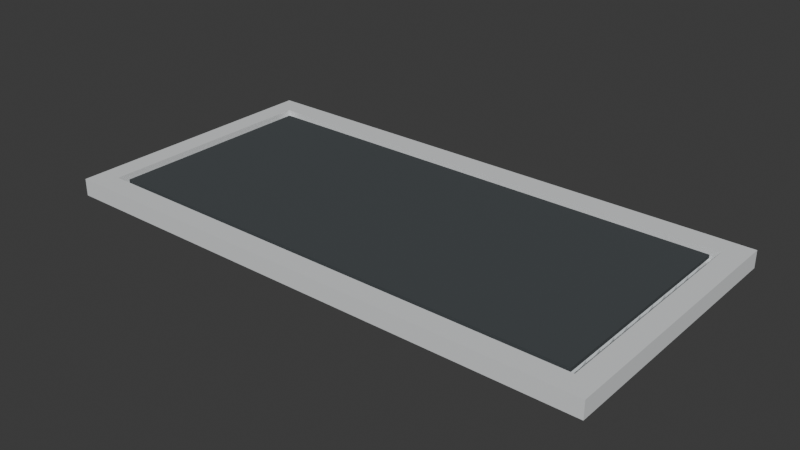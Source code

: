 # Source: hvac-diffuser.blend  (saved by Blender 5.2.44; exported with 4.5.12 LTS)
import bpy
from mathutils import Matrix  # noqa: F401  (used for matrix-valued properties, if any)

bpy.ops.wm.read_factory_settings(use_empty=True)
scene = bpy.context.scene
scene.name = 'Scene'

# ---- collections
col_collection = bpy.data.collections.new('Collection'); scene.collection.children.link(col_collection)

# ---- materials (node trees are filled in below, after node groups)
mat_paintedsteel = bpy.data.materials.new('PaintedSteel')
mat_paintedsteel.diffuse_color = (0.79, 0.81, 0.82, 1.0)
mat_recessshadow = bpy.data.materials.new('RecessShadow')
mat_recessshadow.diffuse_color = (0.058, 0.067, 0.072, 1.0)
mat_louvermetal = bpy.data.materials.new('LouverMetal')
mat_louvermetal.diffuse_color = (0.66, 0.7, 0.72, 1.0)

# ---- material node trees
mat_paintedsteel.use_nodes = True; mat_paintedsteel.node_tree.nodes.clear()
_N = mat_paintedsteel.node_tree.nodes; _L = mat_paintedsteel.node_tree.links
n0 = _N.new('ShaderNodeBsdfPrincipled'); n0.name = 'Principled BSDF'; n0.location = (-200, 100)
n0.inputs[0].default_value = (0.79, 0.81, 0.82, 1.0)
n0.inputs[1].default_value = 0.05
n0.inputs[2].default_value = 0.57
n0.inputs[10].default_value = 0.005
n1 = _N.new('ShaderNodeOutputMaterial'); n1.name = 'Material Output'; n1.location = (200, 100)
_L.new(n0.outputs[0], n1.inputs[0])
n1.is_active_output = True
mat_recessshadow.use_nodes = True; mat_recessshadow.node_tree.nodes.clear()
_N = mat_recessshadow.node_tree.nodes; _L = mat_recessshadow.node_tree.links
n0 = _N.new('ShaderNodeBsdfPrincipled'); n0.name = 'Principled BSDF'; n0.location = (-200, 100)
n0.inputs[0].default_value = (0.058, 0.067, 0.072, 1.0)
n0.inputs[1].default_value = 0.05
n0.inputs[2].default_value = 0.92
n0.inputs[10].default_value = 0.005
n1 = _N.new('ShaderNodeOutputMaterial'); n1.name = 'Material Output'; n1.location = (200, 100)
_L.new(n0.outputs[0], n1.inputs[0])
n1.is_active_output = True
mat_louvermetal.use_nodes = True; mat_louvermetal.node_tree.nodes.clear()
_N = mat_louvermetal.node_tree.nodes; _L = mat_louvermetal.node_tree.links
n0 = _N.new('ShaderNodeBsdfPrincipled'); n0.name = 'Principled BSDF'; n0.location = (-200, 100)
n0.inputs[0].default_value = (0.66, 0.7, 0.72, 1.0)
n0.inputs[1].default_value = 0.05
n0.inputs[2].default_value = 0.54
n0.inputs[10].default_value = 0.005
n1 = _N.new('ShaderNodeOutputMaterial'); n1.name = 'Material Output'; n1.location = (200, 100)
_L.new(n0.outputs[0], n1.inputs[0])
n1.is_active_output = True

# ---- world
world_world = bpy.data.worlds.new('World'); scene.world = world_world
world_world.use_nodes = True; world_world.node_tree.nodes.clear()
_N = world_world.node_tree.nodes; _L = world_world.node_tree.links
n0 = _N.new('ShaderNodeOutputWorld'); n0.name = 'World Output'; n0.location = (200, 100)
n1 = _N.new('ShaderNodeBackground'); n1.name = 'Background'; n1.location = (-200, 100)
n1.inputs[0].default_value = (0.05088, 0.05088, 0.05088, 1.0)
_L.new(n1.outputs[0], n0.inputs[0])
n0.is_active_output = True
world_world.color = (0.05088, 0.05088, 0.05088)
world_world.sun_shadow_jitter_overblur = 0.0

# ---- meshes
me_diffuserframe = bpy.data.meshes.new('DiffuserFrame')
me_diffuserframe.from_pydata([(-2.485, 1.235, 0.015), (2.485, 1.235, 0.015), (2.485, -1.235, 0.015), (-2.485, -1.235, 0.015), (-2.29, 1.04, 0.015), (2.29, 1.04, 0.015), (2.29, -1.04, 0.015), (-2.29, -1.04, 0.015), (-2.485, 1.235, -0.14), (2.485, 1.235, -0.14), (2.485, -1.235, -0.14), (-2.485, -1.235, -0.14), (-2.29, 1.04, -0.14), (2.29, 1.04, -0.14), (2.29, -1.04, -0.14), (-2.29, -1.04, -0.14), (-2.29, 1.04, -0.085), (2.29, 1.04, -0.085), (2.29, -1.04, -0.085), (-2.29, -1.04, -0.085), (-2.225, 0.975, -0.085), (2.225, 0.975, -0.085), (2.225, -0.975, -0.085), (-2.225, -0.975, -0.085), (-2.29, 1.04, -0.185), (2.29, 1.04, -0.185), (2.29, -1.04, -0.185), (-2.29, -1.04, -0.185), (-2.225, 0.975, -0.185), (2.225, 0.975, -0.185), (2.225, -0.975, -0.185), (-2.225, -0.975, -0.185)], [], [(0, 4, 5, 1), (12, 8, 9, 13), (0, 1, 9, 8), (4, 12, 13, 5), (1, 5, 6, 2), (13, 9, 10, 14), (1, 2, 10, 9), (5, 13, 14, 6), (2, 6, 7, 3), (14, 10, 11, 15), (2, 3, 11, 10), (6, 14, 15, 7), (3, 7, 4, 0), (15, 11, 8, 12), (3, 0, 8, 11), (7, 15, 12, 4), (16, 20, 21, 17), (28, 24, 25, 29), (16, 17, 25, 24), (20, 28, 29, 21), (17, 21, 22, 18), (29, 25, 26, 30), (17, 18, 26, 25), (21, 29, 30, 22), (18, 22, 23, 19), (30, 26, 27, 31), (18, 19, 27, 26), (22, 30, 31, 23), (19, 23, 20, 16), (31, 27, 24, 28), (19, 16, 24, 27), (23, 31, 28, 20)])
_uv = me_diffuserframe.uv_layers.new(name='SurfaceFeet')
_uv.uv.foreach_set('vector', [-2.485, 1.235, -2.29, 1.04, 2.29, 1.04, 2.485, 1.235, -2.29, 1.04, -2.485, 1.235, 2.485, 1.235, 2.29, 1.04, -2.485, 0.015, 2.485, 0.015, 2.485, -0.14, -2.485, -0.14, -2.29, 0.015, -2.29, -0.14, 2.29, -0.14, 2.29, 0.015, 2.485, 1.235, 2.29, 1.04, 2.29, -1.04, 2.485, -1.235, 2.29, 1.04, 2.485, 1.235, 2.485, -1.235, 2.29, -1.04, 1.235, 0.015, -1.235, 0.015, -1.235, -0.14, 1.235, -0.14, 1.04, 0.015, 1.04, -0.14, -1.04, -0.14, -1.04, 0.015, 2.485, -1.235, 2.29, -1.04, -2.29, -1.04, -2.485, -1.235, 2.29, -1.04, 2.485, -1.235, -2.485, -1.235, -2.29, -1.04, 2.485, 0.015, -2.485, 0.015, -2.485, -0.14, 2.485, -0.14, 2.29, 0.015, 2.29, -0.14, -2.29, -0.14, -2.29, 0.015, -2.485, -1.235, -2.29, -1.04, -2.29, 1.04, -2.485, 1.235, -2.29, -1.04, -2.485, -1.235, -2.485, 1.235, -2.29, 1.04, -1.235, 0.015, 1.235, 0.015, 1.235, -0.14, -1.235, -0.14, -1.04, 0.015, -1.04, -0.14, 1.04, -0.14, 1.04, 0.015, -2.29, 1.04, -2.225, 0.975, 2.225, 0.975, 2.29, 1.04, -2.225, 0.975, -2.29, 1.04, 2.29, 1.04, 2.225, 0.975, -2.29, -0.085, 2.29, -0.085, 2.29, -0.185, -2.29, -0.185, -2.225, -0.085, -2.225, -0.185, 2.225, -0.185, 2.225, -0.085, 2.29, 1.04, 2.225, 0.975, 2.225, -0.975, 2.29, -1.04, 2.225, 0.975, 2.29, 1.04, 2.29, -1.04, 2.225, -0.975, 1.04, -0.085, -1.04, -0.085, -1.04, -0.185, 1.04, -0.185, 0.975, -0.085, 0.975, -0.185, -0.975, -0.185, -0.975, -0.085, 2.29, -1.04, 2.225, -0.975, -2.225, -0.975, -2.29, -1.04, 2.225, -0.975, 2.29, -1.04, -2.29, -1.04, -2.225, -0.975, 2.29, -0.085, -2.29, -0.085, -2.29, -0.185, 2.29, -0.185, 2.225, -0.085, 2.225, -0.185, -2.225, -0.185, -2.225, -0.085, -2.29, -1.04, -2.225, -0.975, -2.225, 0.975, -2.29, 1.04, -2.225, -0.975, -2.29, -1.04, -2.29, 1.04, -2.225, 0.975, -1.04, -0.085, 1.04, -0.085, 1.04, -0.185, -1.04, -0.185, -0.975, -0.085, -0.975, -0.185, 0.975, -0.185, 0.975, -0.085])
me_diffuserframe.materials.append(mat_paintedsteel)
me_diffuserframe.update()
me_recesspan = bpy.data.meshes.new('RecessPan')
me_recesspan.from_pydata([(-2.225, 0.975, -0.035), (2.225, 0.975, -0.035), (-2.225, -0.975, -0.035), (2.225, -0.975, -0.035), (-2.225, 0.975, -0.005), (2.225, 0.975, -0.005), (-2.225, -0.975, -0.005), (2.225, -0.975, -0.005)], [], [(0, 1, 3, 2), (4, 6, 7, 5), (0, 4, 5, 1), (2, 3, 7, 6), (0, 2, 6, 4), (1, 5, 7, 3)])
_uv = me_recesspan.uv_layers.new(name='SurfaceFeet')
_uv.uv.foreach_set('vector', [-2.225, 0.975, 2.225, 0.975, 2.225, -0.975, -2.225, -0.975, -2.225, 0.975, -2.225, -0.975, 2.225, -0.975, 2.225, 0.975, -2.225, -0.035, -2.225, -0.005, 2.225, -0.005, 2.225, -0.035, -2.225, -0.035, 2.225, -0.035, 2.225, -0.005, -2.225, -0.005, 0.975, -0.035, -0.975, -0.035, -0.975, -0.005, 0.975, -0.005, 0.975, -0.035, 0.975, -0.005, -0.975, -0.005, -0.975, -0.035])
me_recesspan.materials.append(mat_recessshadow)
me_recesspan.update()
me_directionallouvers = bpy.data.meshes.new('DirectionalLouvers')
me_directionallouvers.from_pydata([(-2.2, 0.877, -0.105), (-2.2, 0.877, -0.073), (-2.2, 0.743, -0.144), (-2.2, 0.743, -0.176), (2.2, 0.877, -0.105), (2.2, 0.877, -0.073), (2.2, 0.743, -0.144), (2.2, 0.743, -0.176), (-2.2, 0.697, -0.105), (-2.2, 0.697, -0.073), (-2.2, 0.563, -0.144), (-2.2, 0.563, -0.176), (2.2, 0.697, -0.105), (2.2, 0.697, -0.073), (2.2, 0.563, -0.144), (2.2, 0.563, -0.176), (-2.2, 0.517, -0.105), (-2.2, 0.517, -0.073), (-2.2, 0.383, -0.144), (-2.2, 0.383, -0.176), (2.2, 0.517, -0.105), (2.2, 0.517, -0.073), (2.2, 0.383, -0.144), (2.2, 0.383, -0.176), (-2.2, 0.337, -0.105), (-2.2, 0.337, -0.073), (-2.2, 0.203, -0.144), (-2.2, 0.203, -0.176), (2.2, 0.337, -0.105), (2.2, 0.337, -0.073), (2.2, 0.203, -0.144), (2.2, 0.203, -0.176), (-2.2, 0.157, -0.105), (-2.2, 0.157, -0.073), (-2.2, 0.023, -0.144), (-2.2, 0.023, -0.176), (2.2, 0.157, -0.105), (2.2, 0.157, -0.073), (2.2, 0.023, -0.144), (2.2, 0.023, -0.176), (-2.2, -0.023, -0.105), (-2.2, -0.023, -0.073), (-2.2, -0.157, -0.144), (-2.2, -0.157, -0.176), (2.2, -0.023, -0.105), (2.2, -0.023, -0.073), (2.2, -0.157, -0.144), (2.2, -0.157, -0.176), (-2.2, -0.203, -0.105), (-2.2, -0.203, -0.073), (-2.2, -0.337, -0.144), (-2.2, -0.337, -0.176), (2.2, -0.203, -0.105), (2.2, -0.203, -0.073), (2.2, -0.337, -0.144), (2.2, -0.337, -0.176), (-2.2, -0.383, -0.105), (-2.2, -0.383, -0.073), (-2.2, -0.517, -0.144), (-2.2, -0.517, -0.176), (2.2, -0.383, -0.105), (2.2, -0.383, -0.073), (2.2, -0.517, -0.144), (2.2, -0.517, -0.176), (-2.2, -0.563, -0.105), (-2.2, -0.563, -0.073), (-2.2, -0.697, -0.144), (-2.2, -0.697, -0.176), (2.2, -0.563, -0.105), (2.2, -0.563, -0.073), (2.2, -0.697, -0.144), (2.2, -0.697, -0.176), (-2.2, -0.743, -0.105), (-2.2, -0.743, -0.073), (-2.2, -0.877, -0.144), (-2.2, -0.877, -0.176), (2.2, -0.743, -0.105), (2.2, -0.743, -0.073), (2.2, -0.877, -0.144), (2.2, -0.877, -0.176), (-0.027, 0.92, -0.215), (0.027, 0.92, -0.215), (-0.027, -0.92, -0.215), (0.027, -0.92, -0.215), (-0.027, 0.92, -0.075), (0.027, 0.92, -0.075), (-0.027, -0.92, -0.075), (0.027, -0.92, -0.075)], [], [(0, 3, 2, 1), (4, 5, 6, 7), (0, 1, 5, 4), (1, 2, 6, 5), (2, 3, 7, 6), (3, 0, 4, 7), (8, 11, 10, 9), (12, 13, 14, 15), (8, 9, 13, 12), (9, 10, 14, 13), (10, 11, 15, 14), (11, 8, 12, 15), (16, 19, 18, 17), (20, 21, 22, 23), (16, 17, 21, 20), (17, 18, 22, 21), (18, 19, 23, 22), (19, 16, 20, 23), (24, 27, 26, 25), (28, 29, 30, 31), (24, 25, 29, 28), (25, 26, 30, 29), (26, 27, 31, 30), (27, 24, 28, 31), (32, 35, 34, 33), (36, 37, 38, 39), (32, 33, 37, 36), (33, 34, 38, 37), (34, 35, 39, 38), (35, 32, 36, 39), (40, 43, 42, 41), (44, 45, 46, 47), (40, 41, 45, 44), (41, 42, 46, 45), (42, 43, 47, 46), (43, 40, 44, 47), (48, 51, 50, 49), (52, 53, 54, 55), (48, 49, 53, 52), (49, 50, 54, 53), (50, 51, 55, 54), (51, 48, 52, 55), (56, 59, 58, 57), (60, 61, 62, 63), (56, 57, 61, 60), (57, 58, 62, 61), (58, 59, 63, 62), (59, 56, 60, 63), (64, 67, 66, 65), (68, 69, 70, 71), (64, 65, 69, 68), (65, 66, 70, 69), (66, 67, 71, 70), (67, 64, 68, 71), (72, 75, 74, 73), (76, 77, 78, 79), (72, 73, 77, 76), (73, 74, 78, 77), (74, 75, 79, 78), (75, 72, 76, 79), (80, 81, 83, 82), (84, 86, 87, 85), (80, 84, 85, 81), (82, 83, 87, 86), (80, 82, 86, 84), (81, 85, 87, 83)])
_uv = me_directionallouvers.uv_layers.new(name='SurfaceFeet')
_uv.uv.foreach_set('vector', [0.877, -0.105, 0.743, -0.176, 0.743, -0.144, 0.877, -0.073, 0.877, -0.105, 0.877, -0.073, 0.743, -0.144, 0.743, -0.176, -2.2, -0.105, -2.2, -0.073, 2.2, -0.073, 2.2, -0.105, -2.2, 0.877, -2.2, 0.743, 2.2, 0.743, 2.2, 0.877, -2.2, -0.144, -2.2, -0.176, 2.2, -0.176, 2.2, -0.144, -2.2, 0.743, -2.2, 0.877, 2.2, 0.877, 2.2, 0.743, 0.697, -0.105, 0.563, -0.176, 0.563, -0.144, 0.697, -0.073, 0.697, -0.105, 0.697, -0.073, 0.563, -0.144, 0.563, -0.176, -2.2, -0.105, -2.2, -0.073, 2.2, -0.073, 2.2, -0.105, -2.2, 0.697, -2.2, 0.563, 2.2, 0.563, 2.2, 0.697, -2.2, -0.144, -2.2, -0.176, 2.2, -0.176, 2.2, -0.144, -2.2, 0.563, -2.2, 0.697, 2.2, 0.697, 2.2, 0.563, 0.517, -0.105, 0.383, -0.176, 0.383, -0.144, 0.517, -0.073, 0.517, -0.105, 0.517, -0.073, 0.383, -0.144, 0.383, -0.176, -2.2, -0.105, -2.2, -0.073, 2.2, -0.073, 2.2, -0.105, -2.2, 0.517, -2.2, 0.383, 2.2, 0.383, 2.2, 0.517, -2.2, -0.144, -2.2, -0.176, 2.2, -0.176, 2.2, -0.144, -2.2, 0.383, -2.2, 0.517, 2.2, 0.517, 2.2, 0.383, 0.337, -0.105, 0.203, -0.176, 0.203, -0.144, 0.337, -0.073, 0.337, -0.105, 0.337, -0.073, 0.203, -0.144, 0.203, -0.176, -2.2, -0.105, -2.2, -0.073, 2.2, -0.073, 2.2, -0.105, -2.2, 0.337, -2.2, 0.203, 2.2, 0.203, 2.2, 0.337, -2.2, -0.144, -2.2, -0.176, 2.2, -0.176, 2.2, -0.144, -2.2, 0.203, -2.2, 0.337, 2.2, 0.337, 2.2, 0.203, 0.157, -0.105, 0.023, -0.176, 0.023, -0.144, 0.157, -0.073, 0.157, -0.105, 0.157, -0.073, 0.023, -0.144, 0.023, -0.176, -2.2, -0.105, -2.2, -0.073, 2.2, -0.073, 2.2, -0.105, -2.2, 0.157, -2.2, 0.023, 2.2, 0.023, 2.2, 0.157, -2.2, -0.144, -2.2, -0.176, 2.2, -0.176, 2.2, -0.144, -2.2, 0.023, -2.2, 0.157, 2.2, 0.157, 2.2, 0.023, -0.023, -0.105, -0.157, -0.176, -0.157, -0.144, -0.023, -0.073, -0.023, -0.105, -0.023, -0.073, -0.157, -0.144, -0.157, -0.176, -2.2, -0.105, -2.2, -0.073, 2.2, -0.073, 2.2, -0.105, -2.2, -0.023, -2.2, -0.157, 2.2, -0.157, 2.2, -0.023, -2.2, -0.144, -2.2, -0.176, 2.2, -0.176, 2.2, -0.144, -2.2, -0.157, -2.2, -0.023, 2.2, -0.023, 2.2, -0.157, -0.203, -0.105, -0.337, -0.176, -0.337, -0.144, -0.203, -0.073, -0.203, -0.105, -0.203, -0.073, -0.337, -0.144, -0.337, -0.176, -2.2, -0.105, -2.2, -0.073, 2.2, -0.073, 2.2, -0.105, -2.2, -0.203, -2.2, -0.337, 2.2, -0.337, 2.2, -0.203, -2.2, -0.144, -2.2, -0.176, 2.2, -0.176, 2.2, -0.144, -2.2, -0.337, -2.2, -0.203, 2.2, -0.203, 2.2, -0.337, -0.383, -0.105, -0.517, -0.176, -0.517, -0.144, -0.383, -0.073, -0.383, -0.105, -0.383, -0.073, -0.517, -0.144, -0.517, -0.176, -2.2, -0.105, -2.2, -0.073, 2.2, -0.073, 2.2, -0.105, -2.2, -0.383, -2.2, -0.517, 2.2, -0.517, 2.2, -0.383, -2.2, -0.144, -2.2, -0.176, 2.2, -0.176, 2.2, -0.144, -2.2, -0.517, -2.2, -0.383, 2.2, -0.383, 2.2, -0.517, -0.563, -0.105, -0.697, -0.176, -0.697, -0.144, -0.563, -0.073, -0.563, -0.105, -0.563, -0.073, -0.697, -0.144, -0.697, -0.176, -2.2, -0.105, -2.2, -0.073, 2.2, -0.073, 2.2, -0.105, -2.2, -0.563, -2.2, -0.697, 2.2, -0.697, 2.2, -0.563, -2.2, -0.144, -2.2, -0.176, 2.2, -0.176, 2.2, -0.144, -2.2, -0.697, -2.2, -0.563, 2.2, -0.563, 2.2, -0.697, -0.743, -0.105, -0.877, -0.176, -0.877, -0.144, -0.743, -0.073, -0.743, -0.105, -0.743, -0.073, -0.877, -0.144, -0.877, -0.176, -2.2, -0.105, -2.2, -0.073, 2.2, -0.073, 2.2, -0.105, -2.2, -0.743, -2.2, -0.877, 2.2, -0.877, 2.2, -0.743, -2.2, -0.144, -2.2, -0.176, 2.2, -0.176, 2.2, -0.144, -2.2, -0.877, -2.2, -0.743, 2.2, -0.743, 2.2, -0.877, -0.027, 0.92, 0.027, 0.92, 0.027, -0.92, -0.027, -0.92, -0.027, 0.92, -0.027, -0.92, 0.027, -0.92, 0.027, 0.92, -0.027, -0.215, -0.027, -0.075, 0.027, -0.075, 0.027, -0.215, -0.027, -0.215, 0.027, -0.215, 0.027, -0.075, -0.027, -0.075, 0.92, -0.215, -0.92, -0.215, -0.92, -0.075, 0.92, -0.075, 0.92, -0.215, 0.92, -0.075, -0.92, -0.075, -0.92, -0.215])
me_directionallouvers.materials.append(mat_louvermetal)
me_directionallouvers.update()

# ---- objects
ob_diffuserframe = bpy.data.objects.new('DiffuserFrame', me_diffuserframe)
ob_recesspan = bpy.data.objects.new('RecessPan', me_recesspan)
ob_directionallouvers = bpy.data.objects.new('DirectionalLouvers', me_directionallouvers)

# ---- transforms, parenting, visibility, modifiers, constraints
ob_diffuserframe.location = (0.0, 0.0, 0.0)
ob_recesspan.location = (0.0, 0.0, 0.0)
ob_directionallouvers.location = (0.0, 0.0, 0.0)

# ---- collection membership
col_collection.objects.link(ob_diffuserframe)
col_collection.objects.link(ob_recesspan)
col_collection.objects.link(ob_directionallouvers)

# ---- scene / render settings (as saved in the file)
scene.frame_start = 1; scene.frame_end = 250; scene.frame_set(1)
scene.render.engine = 'BLENDER_EEVEE_NEXT'
scene.render.bake_bias = 0.0
scene.render.bake_samples = 0
scene.render.compositor_device = 'GPU'
scene.eevee.use_volume_custom_range = False
scene.eevee.fast_gi_thickness_near = 0.1
scene.eevee.fast_gi_thickness_far = 0.0
scene.eevee.ray_tracing_options.screen_trace_thickness = 0.1
scene.unit_settings.scale_length = 0.3048
bpy.context.view_layer.update()

# ---- added for rendering (the .blend has no active camera and no usable light): camera, sun
cam_auto = bpy.data.cameras.new('AutoCamera')
cam_auto.lens = 50.0
cam_auto.sensor_width = 36.0
cam_auto.clip_end = 1000.0
ob_auto_camera = bpy.data.objects.new('AutoCamera', cam_auto)
scene.collection.objects.link(ob_auto_camera)
ob_auto_camera.location = (5.13935, -6.16722, 4.01148)
ob_auto_camera.rotation_euler = (1.09748, -7.21219e-08, 0.694738)
scene.camera = ob_auto_camera
light_auto_sun = bpy.data.lights.new('AutoSun', 'SUN')
light_auto_sun.energy = 3.0
light_auto_sun.angle = 0.0523599
ob_auto_sun = bpy.data.objects.new('AutoSun', light_auto_sun)
scene.collection.objects.link(ob_auto_sun)
ob_auto_sun.rotation_euler = (0.872665, 0.174533, 0.523599)
bpy.context.view_layer.update()
